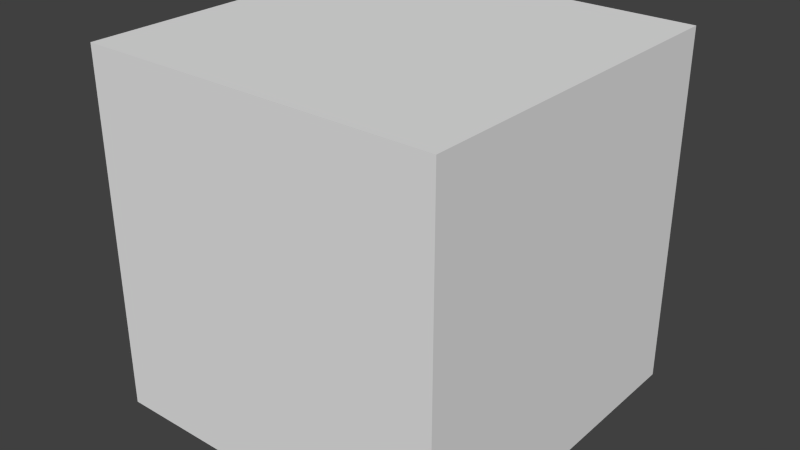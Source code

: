 # Source: skybox.blend  (saved by Blender 2.63.0; exported with 4.5.12 LTS)
import bpy
from mathutils import Matrix  # noqa: F401  (used for matrix-valued properties, if any)

bpy.ops.wm.read_factory_settings(use_empty=True)
scene = bpy.context.scene
scene.name = 'Scene'

# ---- collections
col_collection_1 = bpy.data.collections.new('Collection 1'); scene.collection.children.link(col_collection_1)

# ---- materials (node trees are filled in below, after node groups)
mat_bottom = bpy.data.materials.new('Bottom')
mat_bottom.alpha_threshold = 0.0
mat_bottom.use_transparent_shadow = False
mat_bottom.roughness = 0.5
mat_bottom.line_color = (0.0, 0.0, 0.0, 1.0)
mat_top = bpy.data.materials.new('Top')
mat_top.alpha_threshold = 0.0
mat_top.use_transparent_shadow = False
mat_top.roughness = 0.5
mat_top.line_color = (0.0, 0.0, 0.0, 1.0)
mat_back = bpy.data.materials.new('Back')
mat_back.alpha_threshold = 0.0
mat_back.use_transparent_shadow = False
mat_back.roughness = 0.5
mat_back.line_color = (0.0, 0.0, 0.0, 1.0)
mat_left = bpy.data.materials.new('Left')
mat_left.alpha_threshold = 0.0
mat_left.use_transparent_shadow = False
mat_left.roughness = 0.5
mat_left.line_color = (0.0, 0.0, 0.0, 1.0)
mat_front = bpy.data.materials.new('Front')
mat_front.alpha_threshold = 0.0
mat_front.use_transparent_shadow = False
mat_front.roughness = 0.5
mat_front.line_color = (0.0, 0.0, 0.0, 1.0)
mat_right = bpy.data.materials.new('Right')
mat_right.alpha_threshold = 0.0
mat_right.use_transparent_shadow = False
mat_right.roughness = 0.5
mat_right.line_color = (0.0, 0.0, 0.0, 1.0)

# ---- material node trees

# ---- world
world_world = bpy.data.worlds.new('World'); scene.world = world_world
world_world.color = (0.05088, 0.05088, 0.05088)
world_world.use_sun_shadow = False
world_world.sun_shadow_jitter_overblur = 0.0
world_world.cycles.sampling_method = 'MANUAL'
world_world.cycles.sample_map_resolution = 256

# ---- meshes
me_a3dskybox_001 = bpy.data.meshes.new('A3DSkybox.001')
me_a3dskybox_001.from_pydata([(1.0, 1.0, -1.0), (1.0, -1.0, -1.0), (-1.0, -1.0, -1.0), (-1.0, 1.0, -1.0), (1.0, 1.0, 1.0), (1.0, -1.0, 1.0), (-1.0, -1.0, 1.0), (-1.0, 1.0, 1.0)], [], [(0, 3, 2), (4, 5, 6), (0, 1, 4), (1, 2, 5), (2, 3, 7), (4, 7, 3), (1, 0, 2), (7, 4, 6), (1, 5, 4), (2, 6, 5), (6, 2, 7), (0, 4, 3)])
me_a3dskybox_001.polygons.foreach_set('material_index', [0, 1, 2, 3, 4, 5, 0, 1, 2, 3, 4, 5])
_uv = me_a3dskybox_001.uv_layers.new(name='UVMap')
_uv.uv.foreach_set('vector', [0.003059, 0.0, 1.0, 0.003059, 0.9969, 1.0, 0.0, 0.003058, 0.9969, 0.0, 1.0, 0.9969, 0.003058, 0.0, 1.0, 0.003059, 0.0, 0.9969, 0.0, 0.003058, 0.9969, 0.0, 0.003059, 1.0, 0.0, 0.003058, 0.9969, 0.0, 1.0, 0.9969, 1.0, 0.9969, 0.003058, 1.0, 0.0, 0.003058, 0.0, 0.9969, 0.003059, 0.0, 0.9969, 1.0, 0.003058, 1.0, 0.0, 0.003058, 1.0, 0.9969, 1.0, 0.003059, 0.9969, 1.0, 0.0, 0.9969, 0.9969, 0.0, 1.0, 0.9969, 0.003059, 1.0, 0.003058, 1.0, 0.0, 0.003058, 1.0, 0.9969, 0.9969, 0.0, 1.0, 0.9969, 0.0, 0.003058])
me_a3dskybox_001.materials.append(mat_bottom)
me_a3dskybox_001.materials.append(mat_top)
me_a3dskybox_001.materials.append(mat_back)
me_a3dskybox_001.materials.append(mat_left)
me_a3dskybox_001.materials.append(mat_front)
me_a3dskybox_001.materials.append(mat_right)
me_a3dskybox_001.use_remesh_preserve_volume = False
me_a3dskybox_001.use_remesh_preserve_attributes = False
me_a3dskybox_001.use_mirror_vertex_groups = False
me_a3dskybox_001.update()

# ---- objects
ob_a3dskybox = bpy.data.objects.new('A3DSkybox', me_a3dskybox_001)

# ---- transforms, parenting, visibility, modifiers, constraints
ob_a3dskybox.location = (0.0, 0.0, 0.0)
ob_a3dskybox.scale = (50.0, 50.0, 50.0)
ob_a3dskybox.lineart.crease_threshold = 0.0

# ---- collection membership
col_collection_1.objects.link(ob_a3dskybox)

# ---- scene / render settings (as saved in the file)
scene.frame_start = 1; scene.frame_end = 250; scene.frame_set(1)
scene.render.engine = 'BLENDER_EEVEE_NEXT'
scene.render.image_settings.color_mode = 'RGB'
scene.render.image_settings.compression = 90
scene.render.resolution_percentage = 50
scene.render.dither_intensity = 0.0
scene.render.bake_margin = 2
scene.render.bake_bias = 0.0
scene.cycles.use_denoising = False
scene.cycles.samples = 10
scene.cycles.sampling_pattern = 'TABULATED_SOBOL'
scene.cycles.light_sampling_threshold = 0.0
scene.cycles.use_adaptive_sampling = False
scene.cycles.use_light_tree = False
scene.cycles.blur_glossy = 0.0
scene.cycles.volume_bounces = 1
scene.cycles.pixel_filter_type = 'GAUSSIAN'
scene.cycles.sample_clamp_indirect = 0.0
scene.view_settings.view_transform = 'Standard'
bpy.context.view_layer.update()

# ---- added for rendering (the .blend has no active camera and no usable light): camera, sun
cam_auto = bpy.data.cameras.new('AutoCamera')
cam_auto.lens = 50.0
cam_auto.sensor_width = 36.0
cam_auto.clip_end = 2812.44
ob_auto_camera = bpy.data.objects.new('AutoCamera', cam_auto)
scene.collection.objects.link(ob_auto_camera)
ob_auto_camera.location = (160.254, -192.304, 128.203)
ob_auto_camera.rotation_euler = (1.09748, -7.21219e-08, 0.694738)
scene.camera = ob_auto_camera
light_auto_sun = bpy.data.lights.new('AutoSun', 'SUN')
light_auto_sun.energy = 3.0
light_auto_sun.angle = 0.0523599
ob_auto_sun = bpy.data.objects.new('AutoSun', light_auto_sun)
scene.collection.objects.link(ob_auto_sun)
ob_auto_sun.rotation_euler = (0.872665, 0.174533, 0.523599)
bpy.context.view_layer.update()
